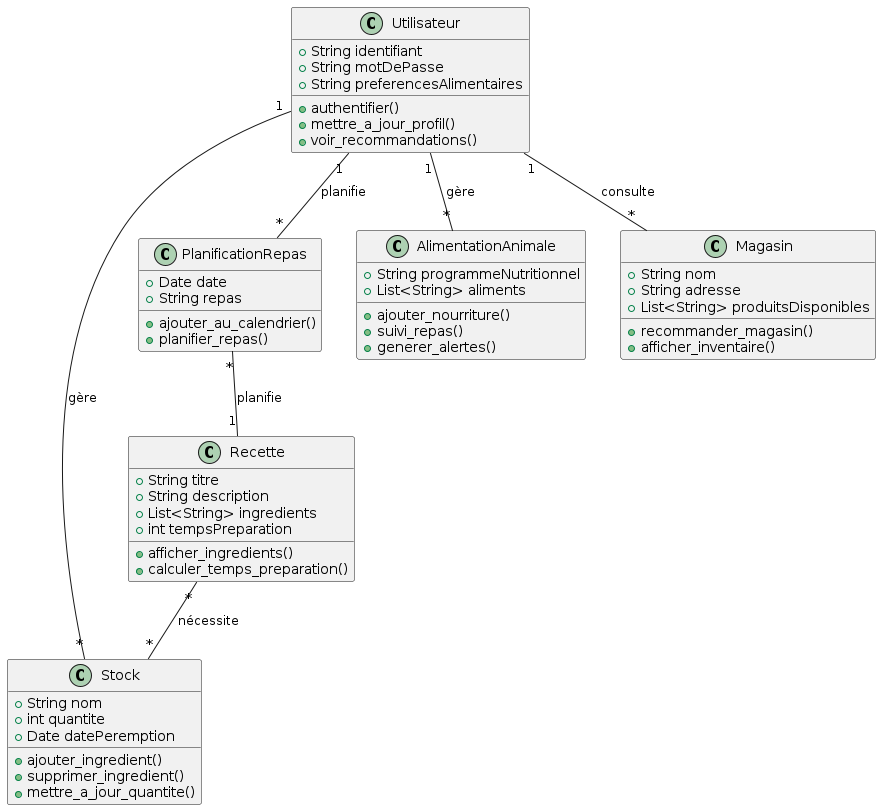

The diagram above was rendered by PlantUML. Its source (embedded in the PNG):
@startuml
class Utilisateur {
    +String identifiant
    +String motDePasse
    +String preferencesAlimentaires
    +authentifier()
    +mettre_a_jour_profil()
    +voir_recommandations()
}

class Stock {
    +String nom
    +int quantite
    +Date datePeremption
    +ajouter_ingredient()
    +supprimer_ingredient()
    +mettre_a_jour_quantite()
}

class Recette {
    +String titre
    +String description
    +List<String> ingredients
    +int tempsPreparation
    +afficher_ingredients()
    +calculer_temps_preparation()
}

class PlanificationRepas {
    +Date date
    +String repas
    +ajouter_au_calendrier()
    +planifier_repas()
}

class AlimentationAnimale {
    +String programmeNutritionnel
    +List<String> aliments
    +ajouter_nourriture()
    +suivi_repas()
    +generer_alertes()
}

class Magasin {
    +String nom
    +String adresse
    +List<String> produitsDisponibles
    +recommander_magasin()
    +afficher_inventaire()
}

Utilisateur "1" -- "*" Stock : gère
Utilisateur "1" -- "*" PlanificationRepas : planifie
Utilisateur "1" -- "*" AlimentationAnimale : gère
Recette "*" -- "*" Stock : nécessite
PlanificationRepas "*" -- "1" Recette : planifie
Utilisateur "1" -- "*" Magasin : consulte
@enduml